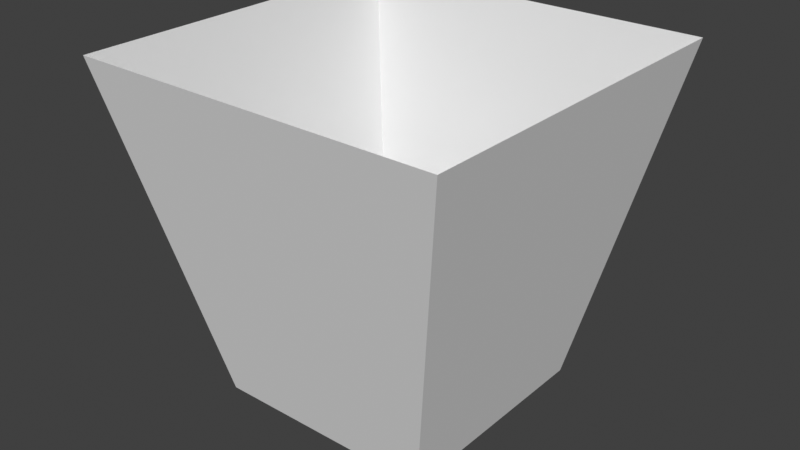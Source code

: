# Source: electric_ball_dropper.blend  (saved by Blender 4.3.34; exported with 4.5.12 LTS)
import bpy
from mathutils import Matrix  # noqa: F401  (used for matrix-valued properties, if any)

bpy.ops.wm.read_factory_settings(use_empty=True)
scene = bpy.context.scene
scene.name = 'Scene'

# ---- collections
col_collection = bpy.data.collections.new('Collection'); scene.collection.children.link(col_collection)

# ---- materials (node trees are filled in below, after node groups)
mat_vtx_color = bpy.data.materials.new('vtx_color')

# ---- material node trees

# ---- world
world_world = bpy.data.worlds.new('World'); scene.world = world_world
world_world.use_nodes = True; world_world.node_tree.nodes.clear()
_N = world_world.node_tree.nodes; _L = world_world.node_tree.links
n0 = _N.new('ShaderNodeOutputWorld'); n0.name = 'World Output'; n0.location = (300, 300)
n1 = _N.new('ShaderNodeBackground'); n1.name = 'Background'; n1.location = (10, 300)
n1.inputs[0].default_value = (0.05088, 0.05088, 0.05088, 1.0)
_L.new(n1.outputs[0], n0.inputs[0])
n0.is_active_output = True
world_world.color = (0.05088, 0.05088, 0.05088)
world_world.sun_shadow_jitter_overblur = 0.0

# ---- meshes
me_ball_dropper = bpy.data.meshes.new('ball_dropper')
me_ball_dropper.from_pydata([(1.642, 1.642, 2.0), (1.0, 1.0, -1.0), (1.642, -1.642, 2.0), (1.0, -1.0, -1.0), (-1.642, 1.642, 2.0), (-1.0, 1.0, -1.0), (-1.642, -1.642, 2.0), (-1.0, -1.0, -1.0), (-0.7372, 0.7372, -1.0), (-0.7372, -0.7372, -1.0), (0.7372, 0.7372, -1.0), (0.7372, -0.7372, -1.0), (-0.7372, 0.7372, 0.5847), (-0.7372, -0.7372, 0.5847), (0.7372, 0.7372, 0.5847), (0.7372, -0.7372, 0.5847)], [], [(3, 2, 6, 7), (7, 6, 4, 5), (7, 5, 8, 9), (1, 0, 2, 3), (5, 4, 0, 1), (10, 11, 15, 14), (1, 3, 11, 10), (5, 1, 10, 8), (3, 7, 9, 11), (12, 14, 15, 13), (8, 10, 14, 12), (11, 9, 13, 15), (9, 8, 12, 13)])
_uv = me_ball_dropper.uv_layers.new(name='UVMap')
_uv.uv.foreach_set('vector', [0.375, 0.75, 0.625, 0.75, 0.625, 1.0, 0.375, 1.0, 0.375, 0.0, 0.625, 0.0, 0.625, 0.25, 0.375, 0.25, 0.375, 0.0, 0.375, 0.25, 0.375, 0.25, 0.375, 0.0, 0.375, 0.5, 0.625, 0.5, 0.625, 0.75, 0.375, 0.75, 0.375, 0.25, 0.625, 0.25, 0.625, 0.5, 0.375, 0.5, 0.375, 0.5, 0.375, 0.75, 0.375, 0.75, 0.375, 0.5, 0.375, 0.5, 0.375, 0.75, 0.375, 0.75, 0.375, 0.5, 0.375, 0.25, 0.375, 0.5, 0.375, 0.5, 0.375, 0.25, 0.375, 0.75, 0.375, 1.0, 0.375, 1.0, 0.375, 0.75, 0.125, 0.5, 0.375, 0.5, 0.375, 0.75, 0.125, 0.75, 0.375, 0.25, 0.375, 0.5, 0.375, 0.5, 0.375, 0.25, 0.375, 0.75, 0.375, 1.0, 0.375, 1.0, 0.375, 0.75, 0.375, 0.0, 0.375, 0.25, 0.375, 0.25, 0.375, 0.0])
_ca = me_ball_dropper.color_attributes.new('Col', 'FLOAT_COLOR', 'POINT')
_ca.data.foreach_set('color', [0.06164, 0.2445, 0.1355, 1.0, 0.31, 0.522, 0.4258, 1.0, 0.06164, 0.2445, 0.1355, 1.0, 0.31, 0.522, 0.4258, 1.0, 0.06164, 0.2445, 0.1355, 1.0, 0.31, 0.522, 0.4258, 1.0, 0.06164, 0.2445, 0.1355, 1.0, 0.31, 0.522, 0.4258, 1.0, 0.1391, 0.335, 0.2426, 1.0, 0.1391, 0.335, 0.2426, 1.0, 0.1391, 0.335, 0.2426, 1.0, 0.1391, 0.335, 0.2426, 1.0, 0.03012, 0.111, 0.06318, 1.0, 0.03012, 0.111, 0.06318, 1.0, 0.03012, 0.111, 0.06318, 1.0, 0.03012, 0.111, 0.06318, 1.0])
me_ball_dropper.materials.append(mat_vtx_color)
me_ball_dropper.use_mirror_vertex_groups = False
me_ball_dropper.update()

# ---- objects
ob_cube = bpy.data.objects.new('Cube', me_ball_dropper)

# ---- transforms, parenting, visibility, modifiers, constraints
ob_cube.location = (0.0, 0.0, 0.0)
ob_cube.lock_rotations_4d = False
ob_cube.empty_display_type = 'ARROWS'
ob_cube.lineart.crease_threshold = 0.0

# ---- collection membership
col_collection.objects.link(ob_cube)

# ---- scene / render settings (as saved in the file)
scene.frame_start = 1; scene.frame_end = 250; scene.frame_set(1)
scene.render.engine = 'BLENDER_EEVEE_NEXT'
scene.view_settings.view_transform = 'Standard'
bpy.context.view_layer.update()

# ---- added for rendering (the .blend has no active camera and no usable light): camera, sun
cam_auto = bpy.data.cameras.new('AutoCamera')
cam_auto.lens = 50.0
cam_auto.sensor_width = 36.0
cam_auto.clip_end = 1000.0
ob_auto_camera = bpy.data.objects.new('AutoCamera', cam_auto)
scene.collection.objects.link(ob_auto_camera)
ob_auto_camera.location = (5.11568, -6.13882, 4.59255)
ob_auto_camera.rotation_euler = (1.09748, -7.21219e-08, 0.694738)
scene.camera = ob_auto_camera
light_auto_sun = bpy.data.lights.new('AutoSun', 'SUN')
light_auto_sun.energy = 3.0
light_auto_sun.angle = 0.0523599
ob_auto_sun = bpy.data.objects.new('AutoSun', light_auto_sun)
scene.collection.objects.link(ob_auto_sun)
ob_auto_sun.rotation_euler = (0.872665, 0.174533, 0.523599)
bpy.context.view_layer.update()
